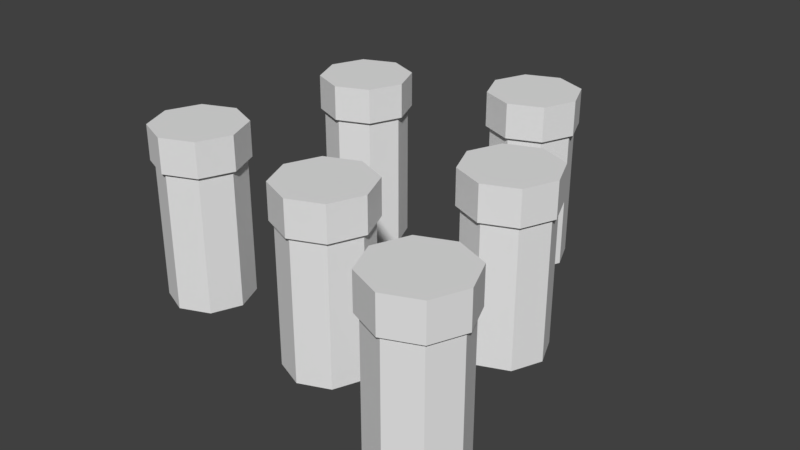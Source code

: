 # Source: shelf_bottles.blend  (saved by Blender 2.79.0; exported with 4.5.12 LTS)
import bpy
from mathutils import Matrix  # noqa: F401  (used for matrix-valued properties, if any)

bpy.ops.wm.read_factory_settings(use_empty=True)
scene = bpy.context.scene
scene.name = 'Scene'

# ---- collections
col_collection_1 = bpy.data.collections.new('Collection 1'); scene.collection.children.link(col_collection_1)

# ---- materials (node trees are filled in below, after node groups)
mat_bottle = bpy.data.materials.new('Bottle')
mat_bottle.alpha_threshold = 0.0
mat_bottle.use_transparent_shadow = False
mat_bottle.roughness = 0.5

# ---- material node trees

# ---- world
world_world = bpy.data.worlds.new('World'); scene.world = world_world
world_world.color = (0.05088, 0.05088, 0.05088)
world_world.use_sun_shadow = False
world_world.sun_shadow_jitter_overblur = 0.0
world_world.cycles.sampling_method = 'MANUAL'

# ---- meshes
me_cube_003 = bpy.data.meshes.new('Cube.003')
me_cube_003.from_pydata([(0.07106, -0.1336, 0.2), (0.07106, -0.1336, 0.0), (0.05348, -0.0912, 0.2), (0.05348, -0.0912, 0.0), (0.01106, -0.07363, 0.2), (0.01106, -0.07363, 0.0), (0.05772, -0.08696, 0.2), (0.07706, -0.1336, 0.2), (0.05348, -0.1761, 0.0), (0.05348, -0.1761, 0.2), (0.01106, -0.1936, 0.0), (0.01106, -0.1936, 0.2), (-0.03137, -0.1761, 0.0), (-0.03137, -0.1761, 0.2), (-0.04894, -0.1336, 0.0), (-0.04894, -0.1336, 0.2), (-0.03137, -0.0912, 0.0), (-0.03137, -0.0912, 0.2), (0.01106, -0.06763, 0.2), (0.05772, -0.1803, 0.2), (0.01106, -0.1996, 0.2), (-0.03561, -0.1803, 0.2), (-0.05494, -0.1336, 0.2), (-0.03561, -0.08696, 0.2), (-0.05494, -0.1336, 0.25), (-0.03561, -0.1803, 0.25), (-0.03561, -0.08696, 0.25), (0.01106, -0.06763, 0.25), (0.01106, -0.1996, 0.25), (0.05772, -0.1803, 0.25), (0.07706, -0.1336, 0.25), (0.05772, -0.08696, 0.25), (-0.1289, 0.1664, 0.2), (-0.1289, 0.1664, 0.0), (-0.1465, 0.2088, 0.2), (-0.1465, 0.2088, 0.0), (-0.1889, 0.2264, 0.2), (-0.1889, 0.2264, 0.0), (-0.1423, 0.213, 0.2), (-0.1229, 0.1664, 0.2), (-0.1465, 0.1239, 0.0), (-0.1465, 0.1239, 0.2), (-0.1889, 0.1064, 0.0), (-0.1889, 0.1064, 0.2), (-0.2314, 0.1239, 0.0), (-0.2314, 0.1239, 0.2), (-0.2489, 0.1664, 0.0), (-0.2489, 0.1664, 0.2), (-0.2314, 0.2088, 0.0), (-0.2314, 0.2088, 0.2), (-0.1889, 0.2324, 0.2), (-0.1423, 0.1197, 0.2), (-0.1889, 0.1004, 0.2), (-0.2356, 0.1197, 0.2), (-0.2549, 0.1664, 0.2), (-0.2356, 0.213, 0.2), (-0.2549, 0.1664, 0.25), (-0.2356, 0.1197, 0.25), (-0.2356, 0.213, 0.25), (-0.1889, 0.2324, 0.25), (-0.1889, 0.1004, 0.25), (-0.1423, 0.1197, 0.25), (-0.1229, 0.1664, 0.25), (-0.1423, 0.213, 0.25), (0.09344, 0.2641, 0.2), (0.09344, 0.2641, 0.0), (0.07587, 0.3065, 0.2), (0.07587, 0.3065, 0.0), (0.03344, 0.3241, 0.2), (0.03344, 0.3241, 0.0), (0.08011, 0.3108, 0.2), (0.09944, 0.2641, 0.2), (0.07587, 0.2217, 0.0), (0.07587, 0.2217, 0.2), (0.03344, 0.2041, 0.0), (0.03344, 0.2041, 0.2), (-0.008986, 0.2217, 0.0), (-0.008986, 0.2217, 0.2), (-0.02656, 0.2641, 0.0), (-0.02656, 0.2641, 0.2), (-0.008986, 0.3065, 0.0), (-0.008986, 0.3065, 0.2), (0.03344, 0.3301, 0.2), (0.08011, 0.2174, 0.2), (0.03344, 0.1981, 0.2), (-0.01323, 0.2174, 0.2), (-0.03256, 0.2641, 0.2), (-0.01323, 0.3108, 0.2), (-0.03256, 0.2641, 0.25), (-0.01323, 0.2174, 0.25), (-0.01323, 0.3108, 0.25), (0.03344, 0.3301, 0.25), (0.03344, 0.1981, 0.25), (0.08011, 0.2174, 0.25), (0.09944, 0.2641, 0.25), (0.08011, 0.3108, 0.25), (-0.1719, -0.1104, 0.2), (-0.1719, -0.1104, 0.0), (-0.1894, -0.06793, 0.2), (-0.1894, -0.06793, 0.0), (-0.2319, -0.05036, 0.2), (-0.2319, -0.05036, 0.0), (-0.1852, -0.06369, 0.2), (-0.1659, -0.1104, 0.2), (-0.1894, -0.1528, 0.0), (-0.1894, -0.1528, 0.2), (-0.2319, -0.1704, 0.0), (-0.2319, -0.1704, 0.2), (-0.2743, -0.1528, 0.0), (-0.2743, -0.1528, 0.2), (-0.2919, -0.1104, 0.0), (-0.2919, -0.1104, 0.2), (-0.2743, -0.06793, 0.0), (-0.2743, -0.06793, 0.2), (-0.2319, -0.04436, 0.2), (-0.1852, -0.157, 0.2), (-0.2319, -0.1764, 0.2), (-0.2785, -0.157, 0.2), (-0.2979, -0.1104, 0.2), (-0.2785, -0.06369, 0.2), (-0.2979, -0.1104, 0.25), (-0.2785, -0.157, 0.25), (-0.2785, -0.06369, 0.25), (-0.2319, -0.04436, 0.25), (-0.2319, -0.1764, 0.25), (-0.1852, -0.157, 0.25), (-0.1659, -0.1104, 0.25), (-0.1852, -0.06369, 0.25), (0.2824, -0.2222, 0.2), (0.2824, -0.2222, 0.0), (0.2648, -0.1798, 0.2), (0.2648, -0.1798, 0.0), (0.2224, -0.1622, 0.2), (0.2224, -0.1622, 0.0), (0.2691, -0.1755, 0.2), (0.2884, -0.2222, 0.2), (0.2648, -0.2646, 0.0), (0.2648, -0.2646, 0.2), (0.2224, -0.2822, 0.0), (0.2224, -0.2822, 0.2), (0.18, -0.2646, 0.0), (0.18, -0.2646, 0.2), (0.1624, -0.2222, 0.0), (0.1624, -0.2222, 0.2), (0.18, -0.1798, 0.0), (0.18, -0.1798, 0.2), (0.2224, -0.1562, 0.2), (0.2691, -0.2689, 0.2), (0.2224, -0.2882, 0.2), (0.1757, -0.2689, 0.2), (0.1564, -0.2222, 0.2), (0.1757, -0.1755, 0.2), (0.1564, -0.2222, 0.25), (0.1757, -0.2689, 0.25), (0.1757, -0.1755, 0.25), (0.2224, -0.1562, 0.25), (0.2224, -0.2882, 0.25), (0.2691, -0.2689, 0.25), (0.2884, -0.2222, 0.25), (0.2691, -0.1755, 0.25), (0.2139, 0.03574, 0.2), (0.2139, 0.03574, 0.0), (0.1963, 0.07817, 0.2), (0.1963, 0.07817, 0.0), (0.1539, 0.09574, 0.2), (0.1539, 0.09574, 0.0), (0.2006, 0.08241, 0.2), (0.2199, 0.03574, 0.2), (0.1963, -0.006685, 0.0), (0.1963, -0.006685, 0.2), (0.1539, -0.02426, 0.0), (0.1539, -0.02426, 0.2), (0.1115, -0.006685, 0.0), (0.1115, -0.006685, 0.2), (0.09392, 0.03574, 0.0), (0.09392, 0.03574, 0.2), (0.1115, 0.07817, 0.0), (0.1115, 0.07817, 0.2), (0.1539, 0.1017, 0.2), (0.2006, -0.01093, 0.2), (0.1539, -0.03026, 0.2), (0.1073, -0.01093, 0.2), (0.08792, 0.03574, 0.2), (0.1073, 0.08241, 0.2), (0.08792, 0.03574, 0.25), (0.1073, -0.01093, 0.25), (0.1073, 0.08241, 0.25), (0.1539, 0.1017, 0.25), (0.1539, -0.03026, 0.25), (0.2006, -0.01093, 0.25), (0.2199, 0.03574, 0.25), (0.2006, 0.08241, 0.25)], [], [(3, 2, 0, 1), (19, 7, 30, 29), (13, 11, 20, 21), (5, 4, 2, 3), (23, 22, 24, 26), (2, 4, 18, 6), (11, 9, 19, 20), (22, 21, 25, 24), (1, 0, 9, 8), (17, 15, 22, 23), (20, 19, 29, 28), (8, 9, 11, 10), (9, 0, 7, 19), (18, 23, 26, 27), (10, 11, 13, 12), (15, 13, 21, 22), (30, 31, 27, 26, 24, 25, 28, 29), (12, 13, 15, 14), (7, 6, 31, 30), (3, 1, 8, 10, 12, 14, 16, 5), (14, 15, 17, 16), (4, 17, 23, 18), (6, 18, 27, 31), (16, 17, 4, 5), (0, 2, 6, 7), (21, 20, 28, 25), (35, 34, 32, 33), (51, 39, 62, 61), (45, 43, 52, 53), (37, 36, 34, 35), (55, 54, 56, 58), (34, 36, 50, 38), (43, 41, 51, 52), (54, 53, 57, 56), (33, 32, 41, 40), (49, 47, 54, 55), (52, 51, 61, 60), (40, 41, 43, 42), (41, 32, 39, 51), (50, 55, 58, 59), (42, 43, 45, 44), (47, 45, 53, 54), (62, 63, 59, 58, 56, 57, 60, 61), (44, 45, 47, 46), (39, 38, 63, 62), (35, 33, 40, 42, 44, 46, 48, 37), (46, 47, 49, 48), (36, 49, 55, 50), (38, 50, 59, 63), (48, 49, 36, 37), (32, 34, 38, 39), (53, 52, 60, 57), (67, 66, 64, 65), (83, 71, 94, 93), (77, 75, 84, 85), (69, 68, 66, 67), (87, 86, 88, 90), (66, 68, 82, 70), (75, 73, 83, 84), (86, 85, 89, 88), (65, 64, 73, 72), (81, 79, 86, 87), (84, 83, 93, 92), (72, 73, 75, 74), (73, 64, 71, 83), (82, 87, 90, 91), (74, 75, 77, 76), (79, 77, 85, 86), (94, 95, 91, 90, 88, 89, 92, 93), (76, 77, 79, 78), (71, 70, 95, 94), (67, 65, 72, 74, 76, 78, 80, 69), (78, 79, 81, 80), (68, 81, 87, 82), (70, 82, 91, 95), (80, 81, 68, 69), (64, 66, 70, 71), (85, 84, 92, 89), (99, 98, 96, 97), (115, 103, 126, 125), (109, 107, 116, 117), (101, 100, 98, 99), (119, 118, 120, 122), (98, 100, 114, 102), (107, 105, 115, 116), (118, 117, 121, 120), (97, 96, 105, 104), (113, 111, 118, 119), (116, 115, 125, 124), (104, 105, 107, 106), (105, 96, 103, 115), (114, 119, 122, 123), (106, 107, 109, 108), (111, 109, 117, 118), (126, 127, 123, 122, 120, 121, 124, 125), (108, 109, 111, 110), (103, 102, 127, 126), (99, 97, 104, 106, 108, 110, 112, 101), (110, 111, 113, 112), (100, 113, 119, 114), (102, 114, 123, 127), (112, 113, 100, 101), (96, 98, 102, 103), (117, 116, 124, 121), (131, 130, 128, 129), (147, 135, 158, 157), (141, 139, 148, 149), (133, 132, 130, 131), (151, 150, 152, 154), (130, 132, 146, 134), (139, 137, 147, 148), (150, 149, 153, 152), (129, 128, 137, 136), (145, 143, 150, 151), (148, 147, 157, 156), (136, 137, 139, 138), (137, 128, 135, 147), (146, 151, 154, 155), (138, 139, 141, 140), (143, 141, 149, 150), (158, 159, 155, 154, 152, 153, 156, 157), (140, 141, 143, 142), (135, 134, 159, 158), (131, 129, 136, 138, 140, 142, 144, 133), (142, 143, 145, 144), (132, 145, 151, 146), (134, 146, 155, 159), (144, 145, 132, 133), (128, 130, 134, 135), (149, 148, 156, 153), (163, 162, 160, 161), (179, 167, 190, 189), (173, 171, 180, 181), (165, 164, 162, 163), (183, 182, 184, 186), (162, 164, 178, 166), (171, 169, 179, 180), (182, 181, 185, 184), (161, 160, 169, 168), (177, 175, 182, 183), (180, 179, 189, 188), (168, 169, 171, 170), (169, 160, 167, 179), (178, 183, 186, 187), (170, 171, 173, 172), (175, 173, 181, 182), (190, 191, 187, 186, 184, 185, 188, 189), (172, 173, 175, 174), (167, 166, 191, 190), (163, 161, 168, 170, 172, 174, 176, 165), (174, 175, 177, 176), (164, 177, 183, 178), (166, 178, 187, 191), (176, 177, 164, 165), (160, 162, 166, 167), (181, 180, 188, 185)])
_uv = me_cube_003.uv_layers.new(name='UVMap')
_uv.uv.foreach_set('vector', [0.07904, 0.3361, 0.07904, 0.06721, 0.1304, 0.06721, 0.1304, 0.3361, 0.361, 0.8848, 0.361, 0.8169, 0.4401, 0.8169, 0.4401, 0.8848, 0.5451, 0.5833, 0.5451, 0.5216, 0.5538, 0.5185, 0.5538, 0.5864, 0.5363, 0.3361, 0.5363, 0.06721, 0.5876, 0.06721, 0.5876, 0.3361, 0.6772, 0.8848, 0.6772, 0.9328, 0.5982, 0.9328, 0.5982, 0.8848, 0.3698, 0.5216, 0.3698, 0.5833, 0.361, 0.5864, 0.361, 0.5185, 0.5451, 0.5216, 0.4937, 0.4779, 0.4974, 0.4705, 0.5538, 0.5185, 0.8353, 0.8848, 0.8353, 0.8368, 0.9143, 0.8368, 0.9143, 0.8848, 0.1304, 0.3361, 0.1304, 0.06721, 0.203, 0.06721, 0.203, 0.3361, 0.4211, 0.627, 0.4937, 0.627, 0.4974, 0.6344, 0.4175, 0.6344, 0.361, 0.9328, 0.361, 0.8848, 0.4401, 0.8848, 0.4401, 0.9328, 0.203, 0.3361, 0.203, 0.06721, 0.2543, 0.06721, 0.2543, 0.3361, 0.4937, 0.4779, 0.4211, 0.4779, 0.4175, 0.4705, 0.4974, 0.4705, 0.6772, 0.8169, 0.6772, 0.8848, 0.5982, 0.8848, 0.5982, 0.8169, 0.07904, 0.7393, 0.07904, 0.4705, 0.1516, 0.4705, 0.1516, 0.7393, 0.4937, 0.627, 0.5451, 0.5833, 0.5538, 0.5864, 0.4974, 0.6344, 0.8482, 0.6344, 0.7684, 0.6344, 0.7119, 0.5864, 0.7119, 0.5185, 0.7684, 0.4705, 0.8482, 0.4705, 0.9047, 0.5185, 0.9047, 0.5864, 0.1516, 0.7393, 0.1516, 0.4705, 0.203, 0.4705, 0.203, 0.7393, 0.361, 0.8169, 0.361, 0.7689, 0.4401, 0.7689, 0.4401, 0.8169, 0.7457, 0.1726, 0.7457, 0.1109, 0.797, 0.06721, 0.8696, 0.06721, 0.921, 0.1109, 0.921, 0.1726, 0.8696, 0.2162, 0.797, 0.2162, 0.4124, 0.3361, 0.4124, 0.06721, 0.4637, 0.06721, 0.4637, 0.3361, 0.3698, 0.5833, 0.4211, 0.627, 0.4175, 0.6344, 0.361, 0.5864, 0.6772, 0.7689, 0.6772, 0.8169, 0.5982, 0.8169, 0.5982, 0.7689, 0.4637, 0.3361, 0.4637, 0.06721, 0.5363, 0.06721, 0.5363, 0.3361, 0.4211, 0.4779, 0.3698, 0.5216, 0.361, 0.5185, 0.4175, 0.4705, 0.8353, 0.8368, 0.8353, 0.7689, 0.9143, 0.7689, 0.9143, 0.8368, 0.07904, 0.3361, 0.07904, 0.06721, 0.1304, 0.06721, 0.1304, 0.3361, 0.361, 0.8848, 0.361, 0.8169, 0.4401, 0.8169, 0.4401, 0.8848, 0.5451, 0.5833, 0.5451, 0.5216, 0.5538, 0.5185, 0.5538, 0.5864, 0.5363, 0.3361, 0.5363, 0.06721, 0.5876, 0.06721, 0.5876, 0.3361, 0.6772, 0.8848, 0.6772, 0.9328, 0.5982, 0.9328, 0.5982, 0.8848, 0.3698, 0.5216, 0.3698, 0.5833, 0.361, 0.5864, 0.361, 0.5185, 0.5451, 0.5216, 0.4937, 0.4779, 0.4974, 0.4705, 0.5538, 0.5185, 0.8353, 0.8848, 0.8353, 0.8368, 0.9143, 0.8368, 0.9143, 0.8848, 0.1304, 0.3361, 0.1304, 0.06721, 0.203, 0.06721, 0.203, 0.3361, 0.4211, 0.627, 0.4937, 0.627, 0.4974, 0.6344, 0.4175, 0.6344, 0.361, 0.9328, 0.361, 0.8848, 0.4401, 0.8848, 0.4401, 0.9328, 0.203, 0.3361, 0.203, 0.06721, 0.2543, 0.06721, 0.2543, 0.3361, 0.4937, 0.4779, 0.4211, 0.4779, 0.4175, 0.4705, 0.4974, 0.4705, 0.6772, 0.8169, 0.6772, 0.8848, 0.5982, 0.8848, 0.5982, 0.8169, 0.07904, 0.7393, 0.07904, 0.4705, 0.1516, 0.4705, 0.1516, 0.7393, 0.4937, 0.627, 0.5451, 0.5833, 0.5538, 0.5864, 0.4974, 0.6344, 0.8482, 0.6344, 0.7684, 0.6344, 0.7119, 0.5864, 0.7119, 0.5185, 0.7684, 0.4705, 0.8482, 0.4705, 0.9047, 0.5185, 0.9047, 0.5864, 0.1516, 0.7393, 0.1516, 0.4705, 0.203, 0.4705, 0.203, 0.7393, 0.361, 0.8169, 0.361, 0.7689, 0.4401, 0.7689, 0.4401, 0.8169, 0.7457, 0.1726, 0.7457, 0.1109, 0.797, 0.06721, 0.8696, 0.06721, 0.921, 0.1109, 0.921, 0.1726, 0.8696, 0.2162, 0.797, 0.2162, 0.4124, 0.3361, 0.4124, 0.06721, 0.4637, 0.06721, 0.4637, 0.3361, 0.3698, 0.5833, 0.4211, 0.627, 0.4175, 0.6344, 0.361, 0.5864, 0.6772, 0.7689, 0.6772, 0.8169, 0.5982, 0.8169, 0.5982, 0.7689, 0.4637, 0.3361, 0.4637, 0.06721, 0.5363, 0.06721, 0.5363, 0.3361, 0.4211, 0.4779, 0.3698, 0.5216, 0.361, 0.5185, 0.4175, 0.4705, 0.8353, 0.8368, 0.8353, 0.7689, 0.9143, 0.7689, 0.9143, 0.8368, 0.07904, 0.3361, 0.07904, 0.06721, 0.1304, 0.06721, 0.1304, 0.3361, 0.361, 0.8848, 0.361, 0.8169, 0.4401, 0.8169, 0.4401, 0.8848, 0.5451, 0.5833, 0.5451, 0.5216, 0.5538, 0.5185, 0.5538, 0.5864, 0.5363, 0.3361, 0.5363, 0.06721, 0.5876, 0.06721, 0.5876, 0.3361, 0.6772, 0.8848, 0.6772, 0.9328, 0.5982, 0.9328, 0.5982, 0.8848, 0.3698, 0.5216, 0.3698, 0.5833, 0.361, 0.5864, 0.361, 0.5185, 0.5451, 0.5216, 0.4937, 0.4779, 0.4974, 0.4705, 0.5538, 0.5185, 0.8353, 0.8848, 0.8353, 0.8368, 0.9143, 0.8368, 0.9143, 0.8848, 0.1304, 0.3361, 0.1304, 0.06721, 0.203, 0.06721, 0.203, 0.3361, 0.4211, 0.627, 0.4937, 0.627, 0.4974, 0.6344, 0.4175, 0.6344, 0.361, 0.9328, 0.361, 0.8848, 0.4401, 0.8848, 0.4401, 0.9328, 0.203, 0.3361, 0.203, 0.06721, 0.2543, 0.06721, 0.2543, 0.3361, 0.4937, 0.4779, 0.4211, 0.4779, 0.4175, 0.4705, 0.4974, 0.4705, 0.6772, 0.8169, 0.6772, 0.8848, 0.5982, 0.8848, 0.5982, 0.8169, 0.07904, 0.7393, 0.07904, 0.4705, 0.1516, 0.4705, 0.1516, 0.7393, 0.4937, 0.627, 0.5451, 0.5833, 0.5538, 0.5864, 0.4974, 0.6344, 0.8482, 0.6344, 0.7684, 0.6344, 0.7119, 0.5864, 0.7119, 0.5185, 0.7684, 0.4705, 0.8482, 0.4705, 0.9047, 0.5185, 0.9047, 0.5864, 0.1516, 0.7393, 0.1516, 0.4705, 0.203, 0.4705, 0.203, 0.7393, 0.361, 0.8169, 0.361, 0.7689, 0.4401, 0.7689, 0.4401, 0.8169, 0.7457, 0.1726, 0.7457, 0.1109, 0.797, 0.06721, 0.8696, 0.06721, 0.921, 0.1109, 0.921, 0.1726, 0.8696, 0.2162, 0.797, 0.2162, 0.4124, 0.3361, 0.4124, 0.06721, 0.4637, 0.06721, 0.4637, 0.3361, 0.3698, 0.5833, 0.4211, 0.627, 0.4175, 0.6344, 0.361, 0.5864, 0.6772, 0.7689, 0.6772, 0.8169, 0.5982, 0.8169, 0.5982, 0.7689, 0.4637, 0.3361, 0.4637, 0.06721, 0.5363, 0.06721, 0.5363, 0.3361, 0.4211, 0.4779, 0.3698, 0.5216, 0.361, 0.5185, 0.4175, 0.4705, 0.8353, 0.8368, 0.8353, 0.7689, 0.9143, 0.7689, 0.9143, 0.8368, 0.07904, 0.3361, 0.07904, 0.06721, 0.1304, 0.06721, 0.1304, 0.3361, 0.361, 0.8848, 0.361, 0.8169, 0.4401, 0.8169, 0.4401, 0.8848, 0.5451, 0.5833, 0.5451, 0.5216, 0.5538, 0.5185, 0.5538, 0.5864, 0.5363, 0.3361, 0.5363, 0.06721, 0.5876, 0.06721, 0.5876, 0.3361, 0.6772, 0.8848, 0.6772, 0.9328, 0.5982, 0.9328, 0.5982, 0.8848, 0.3698, 0.5216, 0.3698, 0.5833, 0.361, 0.5864, 0.361, 0.5185, 0.5451, 0.5216, 0.4937, 0.4779, 0.4974, 0.4705, 0.5538, 0.5185, 0.8353, 0.8848, 0.8353, 0.8368, 0.9143, 0.8368, 0.9143, 0.8848, 0.1304, 0.3361, 0.1304, 0.06721, 0.203, 0.06721, 0.203, 0.3361, 0.4211, 0.627, 0.4937, 0.627, 0.4974, 0.6344, 0.4175, 0.6344, 0.361, 0.9328, 0.361, 0.8848, 0.4401, 0.8848, 0.4401, 0.9328, 0.203, 0.3361, 0.203, 0.06721, 0.2543, 0.06721, 0.2543, 0.3361, 0.4937, 0.4779, 0.4211, 0.4779, 0.4175, 0.4705, 0.4974, 0.4705, 0.6772, 0.8169, 0.6772, 0.8848, 0.5982, 0.8848, 0.5982, 0.8169, 0.07904, 0.7393, 0.07904, 0.4705, 0.1516, 0.4705, 0.1516, 0.7393, 0.4937, 0.627, 0.5451, 0.5833, 0.5538, 0.5864, 0.4974, 0.6344, 0.8482, 0.6344, 0.7684, 0.6344, 0.7119, 0.5864, 0.7119, 0.5185, 0.7684, 0.4705, 0.8482, 0.4705, 0.9047, 0.5185, 0.9047, 0.5864, 0.1516, 0.7393, 0.1516, 0.4705, 0.203, 0.4705, 0.203, 0.7393, 0.361, 0.8169, 0.361, 0.7689, 0.4401, 0.7689, 0.4401, 0.8169, 0.7457, 0.1726, 0.7457, 0.1109, 0.797, 0.06721, 0.8696, 0.06721, 0.921, 0.1109, 0.921, 0.1726, 0.8696, 0.2162, 0.797, 0.2162, 0.4124, 0.3361, 0.4124, 0.06721, 0.4637, 0.06721, 0.4637, 0.3361, 0.3698, 0.5833, 0.4211, 0.627, 0.4175, 0.6344, 0.361, 0.5864, 0.6772, 0.7689, 0.6772, 0.8169, 0.5982, 0.8169, 0.5982, 0.7689, 0.4637, 0.3361, 0.4637, 0.06721, 0.5363, 0.06721, 0.5363, 0.3361, 0.4211, 0.4779, 0.3698, 0.5216, 0.361, 0.5185, 0.4175, 0.4705, 0.8353, 0.8368, 0.8353, 0.7689, 0.9143, 0.7689, 0.9143, 0.8368, 0.07904, 0.3361, 0.07904, 0.06721, 0.1304, 0.06721, 0.1304, 0.3361, 0.361, 0.8848, 0.361, 0.8169, 0.4401, 0.8169, 0.4401, 0.8848, 0.5451, 0.5833, 0.5451, 0.5216, 0.5538, 0.5185, 0.5538, 0.5864, 0.5363, 0.3361, 0.5363, 0.06721, 0.5876, 0.06721, 0.5876, 0.3361, 0.6772, 0.8848, 0.6772, 0.9328, 0.5982, 0.9328, 0.5982, 0.8848, 0.3698, 0.5216, 0.3698, 0.5833, 0.361, 0.5864, 0.361, 0.5185, 0.5451, 0.5216, 0.4937, 0.4779, 0.4974, 0.4705, 0.5538, 0.5185, 0.8353, 0.8848, 0.8353, 0.8368, 0.9143, 0.8368, 0.9143, 0.8848, 0.1304, 0.3361, 0.1304, 0.06721, 0.203, 0.06721, 0.203, 0.3361, 0.4211, 0.627, 0.4937, 0.627, 0.4974, 0.6344, 0.4175, 0.6344, 0.361, 0.9328, 0.361, 0.8848, 0.4401, 0.8848, 0.4401, 0.9328, 0.203, 0.3361, 0.203, 0.06721, 0.2543, 0.06721, 0.2543, 0.3361, 0.4937, 0.4779, 0.4211, 0.4779, 0.4175, 0.4705, 0.4974, 0.4705, 0.6772, 0.8169, 0.6772, 0.8848, 0.5982, 0.8848, 0.5982, 0.8169, 0.07904, 0.7393, 0.07904, 0.4705, 0.1516, 0.4705, 0.1516, 0.7393, 0.4937, 0.627, 0.5451, 0.5833, 0.5538, 0.5864, 0.4974, 0.6344, 0.8482, 0.6344, 0.7684, 0.6344, 0.7119, 0.5864, 0.7119, 0.5185, 0.7684, 0.4705, 0.8482, 0.4705, 0.9047, 0.5185, 0.9047, 0.5864, 0.1516, 0.7393, 0.1516, 0.4705, 0.203, 0.4705, 0.203, 0.7393, 0.361, 0.8169, 0.361, 0.7689, 0.4401, 0.7689, 0.4401, 0.8169, 0.7457, 0.1726, 0.7457, 0.1109, 0.797, 0.06721, 0.8696, 0.06721, 0.921, 0.1109, 0.921, 0.1726, 0.8696, 0.2162, 0.797, 0.2162, 0.4124, 0.3361, 0.4124, 0.06721, 0.4637, 0.06721, 0.4637, 0.3361, 0.3698, 0.5833, 0.4211, 0.627, 0.4175, 0.6344, 0.361, 0.5864, 0.6772, 0.7689, 0.6772, 0.8169, 0.5982, 0.8169, 0.5982, 0.7689, 0.4637, 0.3361, 0.4637, 0.06721, 0.5363, 0.06721, 0.5363, 0.3361, 0.4211, 0.4779, 0.3698, 0.5216, 0.361, 0.5185, 0.4175, 0.4705, 0.8353, 0.8368, 0.8353, 0.7689, 0.9143, 0.7689, 0.9143, 0.8368, 0.07904, 0.3361, 0.07904, 0.06721, 0.1304, 0.06721, 0.1304, 0.3361, 0.361, 0.8848, 0.361, 0.8169, 0.4401, 0.8169, 0.4401, 0.8848, 0.5451, 0.5833, 0.5451, 0.5216, 0.5538, 0.5185, 0.5538, 0.5864, 0.5363, 0.3361, 0.5363, 0.06721, 0.5876, 0.06721, 0.5876, 0.3361, 0.6772, 0.8848, 0.6772, 0.9328, 0.5982, 0.9328, 0.5982, 0.8848, 0.3698, 0.5216, 0.3698, 0.5833, 0.361, 0.5864, 0.361, 0.5185, 0.5451, 0.5216, 0.4937, 0.4779, 0.4974, 0.4705, 0.5538, 0.5185, 0.8353, 0.8848, 0.8353, 0.8368, 0.9143, 0.8368, 0.9143, 0.8848, 0.1304, 0.3361, 0.1304, 0.06721, 0.203, 0.06721, 0.203, 0.3361, 0.4211, 0.627, 0.4937, 0.627, 0.4974, 0.6344, 0.4175, 0.6344, 0.361, 0.9328, 0.361, 0.8848, 0.4401, 0.8848, 0.4401, 0.9328, 0.203, 0.3361, 0.203, 0.06721, 0.2543, 0.06721, 0.2543, 0.3361, 0.4937, 0.4779, 0.4211, 0.4779, 0.4175, 0.4705, 0.4974, 0.4705, 0.6772, 0.8169, 0.6772, 0.8848, 0.5982, 0.8848, 0.5982, 0.8169, 0.07904, 0.7393, 0.07904, 0.4705, 0.1516, 0.4705, 0.1516, 0.7393, 0.4937, 0.627, 0.5451, 0.5833, 0.5538, 0.5864, 0.4974, 0.6344, 0.8482, 0.6344, 0.7684, 0.6344, 0.7119, 0.5864, 0.7119, 0.5185, 0.7684, 0.4705, 0.8482, 0.4705, 0.9047, 0.5185, 0.9047, 0.5864, 0.1516, 0.7393, 0.1516, 0.4705, 0.203, 0.4705, 0.203, 0.7393, 0.361, 0.8169, 0.361, 0.7689, 0.4401, 0.7689, 0.4401, 0.8169, 0.7457, 0.1726, 0.7457, 0.1109, 0.797, 0.06721, 0.8696, 0.06721, 0.921, 0.1109, 0.921, 0.1726, 0.8696, 0.2162, 0.797, 0.2162, 0.4124, 0.3361, 0.4124, 0.06721, 0.4637, 0.06721, 0.4637, 0.3361, 0.3698, 0.5833, 0.4211, 0.627, 0.4175, 0.6344, 0.361, 0.5864, 0.6772, 0.7689, 0.6772, 0.8169, 0.5982, 0.8169, 0.5982, 0.7689, 0.4637, 0.3361, 0.4637, 0.06721, 0.5363, 0.06721, 0.5363, 0.3361, 0.4211, 0.4779, 0.3698, 0.5216, 0.361, 0.5185, 0.4175, 0.4705, 0.8353, 0.8368, 0.8353, 0.7689, 0.9143, 0.7689, 0.9143, 0.8368])
me_cube_003.materials.append(mat_bottle)
me_cube_003.use_remesh_preserve_volume = False
me_cube_003.use_remesh_preserve_attributes = False
me_cube_003.use_mirror_vertex_groups = False
me_cube_003.update()

# ---- objects
ob_bottles = bpy.data.objects.new('Bottles', me_cube_003)

# ---- transforms, parenting, visibility, modifiers, constraints
ob_bottles.location = (0.0, 0.0, 0.0)
ob_bottles.lineart.crease_threshold = 0.0

# ---- collection membership
col_collection_1.objects.link(ob_bottles)

# ---- scene / render settings (as saved in the file)
scene.frame_start = 1; scene.frame_end = 250; scene.frame_set(1)
scene.render.engine = 'BLENDER_EEVEE_NEXT'
scene.render.resolution_percentage = 50
scene.render.dither_intensity = 0.0
scene.cycles.use_denoising = False
scene.cycles.samples = 128
scene.cycles.sampling_pattern = 'TABULATED_SOBOL'
scene.cycles.use_adaptive_sampling = False
scene.cycles.use_light_tree = False
scene.cycles.blur_glossy = 0.0
scene.cycles.sample_clamp_indirect = 0.0
scene.view_settings.view_transform = 'Standard'
bpy.context.view_layer.update()

# ---- added for rendering (the .blend has no active camera and no usable light): camera, sun
cam_auto = bpy.data.cameras.new('AutoCamera')
cam_auto.lens = 50.0
cam_auto.sensor_width = 36.0
cam_auto.clip_end = 1000.0
ob_auto_camera = bpy.data.objects.new('AutoCamera', cam_auto)
scene.collection.objects.link(ob_auto_camera)
ob_auto_camera.location = (0.816851, -0.964968, 0.78227)
ob_auto_camera.rotation_euler = (1.09748, -7.21219e-08, 0.694738)
scene.camera = ob_auto_camera
light_auto_sun = bpy.data.lights.new('AutoSun', 'SUN')
light_auto_sun.energy = 3.0
light_auto_sun.angle = 0.0523599
ob_auto_sun = bpy.data.objects.new('AutoSun', light_auto_sun)
scene.collection.objects.link(ob_auto_sun)
ob_auto_sun.rotation_euler = (0.872665, 0.174533, 0.523599)
bpy.context.view_layer.update()
